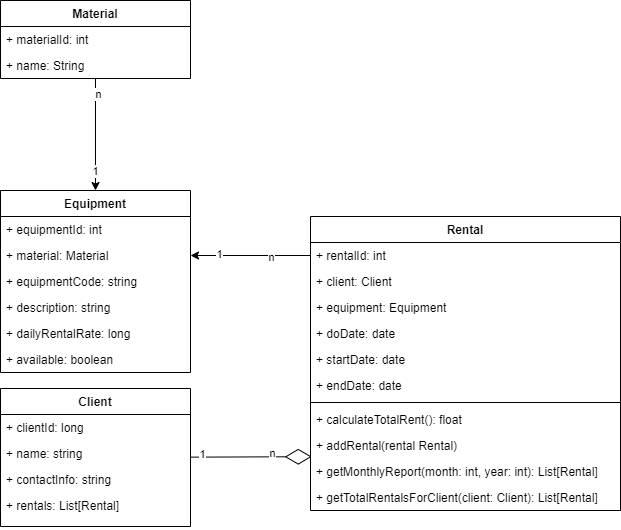

The diagram above was exported from draw.io. Its source (the exported page's mxGraphModel, read from the mxfile embedded in the PNG):
<mxGraphModel dx="1064" dy="447" grid="1" gridSize="10" guides="1" tooltips="1" connect="1" arrows="1" fold="1" page="1" pageScale="1" pageWidth="850" pageHeight="1100" math="0" shadow="0">
  <root>
    <mxCell id="0" />
    <mxCell id="1" parent="0" />
    <mxCell id="2" value="Equipment" style="swimlane;fontStyle=1;childLayout=stackLayout;horizontal=1;startSize=26;fillColor=none;horizontalStack=0;resizeParent=1;resizeParentMax=0;resizeLast=0;collapsible=1;marginBottom=0;" parent="1" vertex="1">
      <mxGeometry x="20" y="230" width="190" height="182" as="geometry" />
    </mxCell>
    <mxCell id="60" value="+ equipmentId: int" style="text;strokeColor=none;fillColor=none;align=left;verticalAlign=top;spacingLeft=4;spacingRight=4;overflow=hidden;rotatable=0;points=[[0,0.5],[1,0.5]];portConstraint=eastwest;" parent="2" vertex="1">
      <mxGeometry y="26" width="190" height="26" as="geometry" />
    </mxCell>
    <mxCell id="63" value="+ material: Material" style="text;strokeColor=none;fillColor=none;align=left;verticalAlign=top;spacingLeft=4;spacingRight=4;overflow=hidden;rotatable=0;points=[[0,0.5],[1,0.5]];portConstraint=eastwest;" parent="2" vertex="1">
      <mxGeometry y="52" width="190" height="26" as="geometry" />
    </mxCell>
    <mxCell id="3" value="+ equipmentCode: string" style="text;strokeColor=none;fillColor=none;align=left;verticalAlign=top;spacingLeft=4;spacingRight=4;overflow=hidden;rotatable=0;points=[[0,0.5],[1,0.5]];portConstraint=eastwest;" parent="2" vertex="1">
      <mxGeometry y="78" width="190" height="26" as="geometry" />
    </mxCell>
    <mxCell id="4" value="+ description: string" style="text;strokeColor=none;fillColor=none;align=left;verticalAlign=top;spacingLeft=4;spacingRight=4;overflow=hidden;rotatable=0;points=[[0,0.5],[1,0.5]];portConstraint=eastwest;" parent="2" vertex="1">
      <mxGeometry y="104" width="190" height="26" as="geometry" />
    </mxCell>
    <mxCell id="5" value="+ dailyRentalRate: long" style="text;strokeColor=none;fillColor=none;align=left;verticalAlign=top;spacingLeft=4;spacingRight=4;overflow=hidden;rotatable=0;points=[[0,0.5],[1,0.5]];portConstraint=eastwest;" parent="2" vertex="1">
      <mxGeometry y="130" width="190" height="26" as="geometry" />
    </mxCell>
    <mxCell id="62" value="+ available: boolean" style="text;strokeColor=none;fillColor=none;align=left;verticalAlign=top;spacingLeft=4;spacingRight=4;overflow=hidden;rotatable=0;points=[[0,0.5],[1,0.5]];portConstraint=eastwest;" parent="2" vertex="1">
      <mxGeometry y="156" width="190" height="26" as="geometry" />
    </mxCell>
    <mxCell id="6" value="Client" style="swimlane;fontStyle=1;childLayout=stackLayout;horizontal=1;startSize=26;fillColor=none;horizontalStack=0;resizeParent=1;resizeParentMax=0;resizeLast=0;collapsible=1;marginBottom=0;" parent="1" vertex="1">
      <mxGeometry x="20" y="428" width="190" height="138" as="geometry" />
    </mxCell>
    <mxCell id="7" value="+ clientId: long" style="text;strokeColor=none;fillColor=none;align=left;verticalAlign=top;spacingLeft=4;spacingRight=4;overflow=hidden;rotatable=0;points=[[0,0.5],[1,0.5]];portConstraint=eastwest;" parent="6" vertex="1">
      <mxGeometry y="26" width="190" height="26" as="geometry" />
    </mxCell>
    <mxCell id="8" value="+ name: string" style="text;strokeColor=none;fillColor=none;align=left;verticalAlign=top;spacingLeft=4;spacingRight=4;overflow=hidden;rotatable=0;points=[[0,0.5],[1,0.5]];portConstraint=eastwest;" parent="6" vertex="1">
      <mxGeometry y="52" width="190" height="26" as="geometry" />
    </mxCell>
    <mxCell id="9" value="+ contactInfo: string" style="text;strokeColor=none;fillColor=none;align=left;verticalAlign=top;spacingLeft=4;spacingRight=4;overflow=hidden;rotatable=0;points=[[0,0.5],[1,0.5]];portConstraint=eastwest;" parent="6" vertex="1">
      <mxGeometry y="78" width="190" height="26" as="geometry" />
    </mxCell>
    <mxCell id="74" value="+ rentals: List[Rental]" style="text;strokeColor=none;fillColor=none;align=left;verticalAlign=top;spacingLeft=4;spacingRight=4;overflow=hidden;rotatable=0;points=[[0,0.5],[1,0.5]];portConstraint=eastwest;" parent="6" vertex="1">
      <mxGeometry y="104" width="190" height="34" as="geometry" />
    </mxCell>
    <mxCell id="16" value="Rental" style="swimlane;fontStyle=1;align=center;verticalAlign=top;childLayout=stackLayout;horizontal=1;startSize=26;horizontalStack=0;resizeParent=1;resizeParentMax=0;resizeLast=0;collapsible=1;marginBottom=0;" parent="1" vertex="1">
      <mxGeometry x="330" y="256" width="310" height="294" as="geometry" />
    </mxCell>
    <mxCell id="17" value="+ rentalId: int" style="text;strokeColor=none;fillColor=none;align=left;verticalAlign=top;spacingLeft=4;spacingRight=4;overflow=hidden;rotatable=0;points=[[0,0.5],[1,0.5]];portConstraint=eastwest;" parent="16" vertex="1">
      <mxGeometry y="26" width="310" height="26" as="geometry" />
    </mxCell>
    <mxCell id="20" value="+ client: Client" style="text;strokeColor=none;fillColor=none;align=left;verticalAlign=top;spacingLeft=4;spacingRight=4;overflow=hidden;rotatable=0;points=[[0,0.5],[1,0.5]];portConstraint=eastwest;" parent="16" vertex="1">
      <mxGeometry y="52" width="310" height="26" as="geometry" />
    </mxCell>
    <mxCell id="21" value="+ equipment: Equipment" style="text;strokeColor=none;fillColor=none;align=left;verticalAlign=top;spacingLeft=4;spacingRight=4;overflow=hidden;rotatable=0;points=[[0,0.5],[1,0.5]];portConstraint=eastwest;" parent="16" vertex="1">
      <mxGeometry y="78" width="310" height="26" as="geometry" />
    </mxCell>
    <mxCell id="22" value="+ doDate: date" style="text;strokeColor=none;fillColor=none;align=left;verticalAlign=top;spacingLeft=4;spacingRight=4;overflow=hidden;rotatable=0;points=[[0,0.5],[1,0.5]];portConstraint=eastwest;" parent="16" vertex="1">
      <mxGeometry y="104" width="310" height="26" as="geometry" />
    </mxCell>
    <mxCell id="23" value="+ startDate: date" style="text;strokeColor=none;fillColor=none;align=left;verticalAlign=top;spacingLeft=4;spacingRight=4;overflow=hidden;rotatable=0;points=[[0,0.5],[1,0.5]];portConstraint=eastwest;" parent="16" vertex="1">
      <mxGeometry y="130" width="310" height="26" as="geometry" />
    </mxCell>
    <mxCell id="46" value="+ endDate: date" style="text;strokeColor=none;fillColor=none;align=left;verticalAlign=top;spacingLeft=4;spacingRight=4;overflow=hidden;rotatable=0;points=[[0,0.5],[1,0.5]];portConstraint=eastwest;" parent="16" vertex="1">
      <mxGeometry y="156" width="310" height="26" as="geometry" />
    </mxCell>
    <mxCell id="18" value="" style="line;strokeWidth=1;fillColor=none;align=left;verticalAlign=middle;spacingTop=-1;spacingLeft=3;spacingRight=3;rotatable=0;labelPosition=right;points=[];portConstraint=eastwest;strokeColor=inherit;" parent="16" vertex="1">
      <mxGeometry y="182" width="310" height="8" as="geometry" />
    </mxCell>
    <mxCell id="19" value="+ calculateTotalRent(): float" style="text;strokeColor=none;fillColor=none;align=left;verticalAlign=top;spacingLeft=4;spacingRight=4;overflow=hidden;rotatable=0;points=[[0,0.5],[1,0.5]];portConstraint=eastwest;" parent="16" vertex="1">
      <mxGeometry y="190" width="310" height="26" as="geometry" />
    </mxCell>
    <mxCell id="47" value="+ addRental(rental Rental)" style="text;strokeColor=none;fillColor=none;align=left;verticalAlign=top;spacingLeft=4;spacingRight=4;overflow=hidden;rotatable=0;points=[[0,0.5],[1,0.5]];portConstraint=eastwest;" parent="16" vertex="1">
      <mxGeometry y="216" width="310" height="26" as="geometry" />
    </mxCell>
    <mxCell id="49" value="+ getMonthlyReport(month: int, year: int): List[Rental]" style="text;strokeColor=none;fillColor=none;align=left;verticalAlign=top;spacingLeft=4;spacingRight=4;overflow=hidden;rotatable=0;points=[[0,0.5],[1,0.5]];portConstraint=eastwest;" parent="16" vertex="1">
      <mxGeometry y="242" width="310" height="26" as="geometry" />
    </mxCell>
    <mxCell id="48" value="+ getTotalRentalsForClient(client: Client): List[Rental]" style="text;strokeColor=none;fillColor=none;align=left;verticalAlign=top;spacingLeft=4;spacingRight=4;overflow=hidden;rotatable=0;points=[[0,0.5],[1,0.5]];portConstraint=eastwest;" parent="16" vertex="1">
      <mxGeometry y="268" width="310" height="26" as="geometry" />
    </mxCell>
    <mxCell id="35" value="" style="endArrow=diamondThin;endFill=0;endSize=24;html=1;entryX=0.004;entryY=0.931;entryDx=0;entryDy=0;entryPerimeter=0;" parent="1" source="6" target="47" edge="1">
      <mxGeometry width="160" relative="1" as="geometry">
        <mxPoint x="190" y="311.84221311475403" as="sourcePoint" />
        <mxPoint x="315.20000000000005" y="311.55999999999995" as="targetPoint" />
      </mxGeometry>
    </mxCell>
    <mxCell id="40" value="n" style="edgeLabel;html=1;align=center;verticalAlign=middle;resizable=0;points=[];" parent="35" vertex="1" connectable="0">
      <mxGeometry x="0.357" y="1" relative="1" as="geometry">
        <mxPoint y="-3" as="offset" />
      </mxGeometry>
    </mxCell>
    <mxCell id="41" value="1" style="edgeLabel;html=1;align=center;verticalAlign=middle;resizable=0;points=[];" parent="35" vertex="1" connectable="0">
      <mxGeometry x="-0.7968" y="2" relative="1" as="geometry">
        <mxPoint y="-1" as="offset" />
      </mxGeometry>
    </mxCell>
    <mxCell id="57" style="edgeStyle=none;html=1;exitX=0;exitY=0.5;exitDx=0;exitDy=0;entryX=1;entryY=0.5;entryDx=0;entryDy=0;" parent="1" source="17" target="63" edge="1">
      <mxGeometry relative="1" as="geometry">
        <mxPoint x="300" y="290" as="targetPoint" />
      </mxGeometry>
    </mxCell>
    <mxCell id="58" value="1" style="edgeLabel;html=1;align=center;verticalAlign=middle;resizable=0;points=[];" parent="57" vertex="1" connectable="0">
      <mxGeometry x="0.533" y="-2" relative="1" as="geometry">
        <mxPoint as="offset" />
      </mxGeometry>
    </mxCell>
    <mxCell id="59" value="n" style="edgeLabel;html=1;align=center;verticalAlign=middle;resizable=0;points=[];" parent="57" vertex="1" connectable="0">
      <mxGeometry x="-0.3348" y="1" relative="1" as="geometry">
        <mxPoint as="offset" />
      </mxGeometry>
    </mxCell>
    <mxCell id="64" value="Material" style="swimlane;fontStyle=1;childLayout=stackLayout;horizontal=1;startSize=26;fillColor=none;horizontalStack=0;resizeParent=1;resizeParentMax=0;resizeLast=0;collapsible=1;marginBottom=0;" parent="1" vertex="1">
      <mxGeometry x="20" y="40" width="190" height="78" as="geometry" />
    </mxCell>
    <mxCell id="65" value="+ materialId: int" style="text;strokeColor=none;fillColor=none;align=left;verticalAlign=top;spacingLeft=4;spacingRight=4;overflow=hidden;rotatable=0;points=[[0,0.5],[1,0.5]];portConstraint=eastwest;" parent="64" vertex="1">
      <mxGeometry y="26" width="190" height="26" as="geometry" />
    </mxCell>
    <mxCell id="70" value="+ name: String" style="text;strokeColor=none;fillColor=none;align=left;verticalAlign=top;spacingLeft=4;spacingRight=4;overflow=hidden;rotatable=0;points=[[0,0.5],[1,0.5]];portConstraint=eastwest;" parent="64" vertex="1">
      <mxGeometry y="52" width="190" height="26" as="geometry" />
    </mxCell>
    <mxCell id="71" style="edgeStyle=none;html=1;entryX=0.5;entryY=0;entryDx=0;entryDy=0;" parent="1" source="70" target="2" edge="1">
      <mxGeometry relative="1" as="geometry" />
    </mxCell>
    <mxCell id="72" value="1" style="edgeLabel;html=1;align=center;verticalAlign=middle;resizable=0;points=[];" parent="71" vertex="1" connectable="0">
      <mxGeometry x="0.634" y="-1" relative="1" as="geometry">
        <mxPoint as="offset" />
      </mxGeometry>
    </mxCell>
    <mxCell id="73" value="n" style="edgeLabel;html=1;align=center;verticalAlign=middle;resizable=0;points=[];" parent="71" vertex="1" connectable="0">
      <mxGeometry x="-0.7386" y="2" relative="1" as="geometry">
        <mxPoint as="offset" />
      </mxGeometry>
    </mxCell>
  </root>
</mxGraphModel>